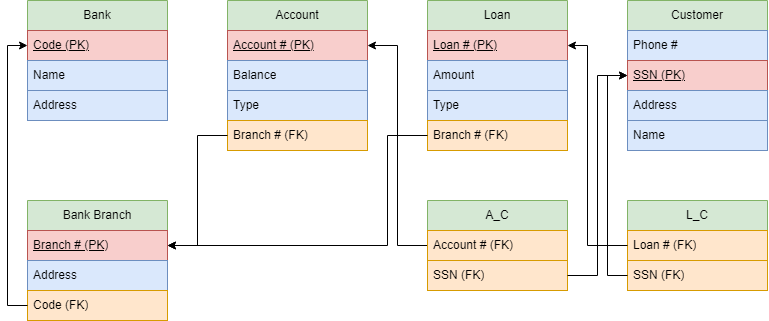

The diagram above was exported from draw.io. Its source (the exported page's mxGraphModel, read from the mxfile embedded in the PNG):
<mxGraphModel dx="1221" dy="851" grid="1" gridSize="10" guides="1" tooltips="1" connect="1" arrows="1" fold="1" page="1" pageScale="1" pageWidth="850" pageHeight="1100" math="0" shadow="0">
  <root>
    <mxCell id="0" />
    <mxCell id="1" parent="0" />
    <mxCell id="eNK3wneZ4ixRMjyd4hfh-1" value="Bank" style="swimlane;fontStyle=0;childLayout=stackLayout;horizontal=1;startSize=30;horizontalStack=0;resizeParent=1;resizeParentMax=0;resizeLast=0;collapsible=1;marginBottom=0;whiteSpace=wrap;html=1;fillColor=#d5e8d4;strokeColor=#82b366;" vertex="1" parent="1">
      <mxGeometry x="40" y="40" width="140" height="120" as="geometry" />
    </mxCell>
    <mxCell id="eNK3wneZ4ixRMjyd4hfh-2" value="&lt;u&gt;Code (PK)&lt;/u&gt;" style="text;strokeColor=#b85450;fillColor=#f8cecc;align=left;verticalAlign=middle;spacingLeft=4;spacingRight=4;overflow=hidden;points=[[0,0.5],[1,0.5]];portConstraint=eastwest;rotatable=0;whiteSpace=wrap;html=1;" vertex="1" parent="eNK3wneZ4ixRMjyd4hfh-1">
      <mxGeometry y="30" width="140" height="30" as="geometry" />
    </mxCell>
    <mxCell id="eNK3wneZ4ixRMjyd4hfh-3" value="Name" style="text;strokeColor=#6c8ebf;fillColor=#dae8fc;align=left;verticalAlign=middle;spacingLeft=4;spacingRight=4;overflow=hidden;points=[[0,0.5],[1,0.5]];portConstraint=eastwest;rotatable=0;whiteSpace=wrap;html=1;" vertex="1" parent="eNK3wneZ4ixRMjyd4hfh-1">
      <mxGeometry y="60" width="140" height="30" as="geometry" />
    </mxCell>
    <mxCell id="eNK3wneZ4ixRMjyd4hfh-4" value="Address" style="text;strokeColor=#6c8ebf;fillColor=#dae8fc;align=left;verticalAlign=middle;spacingLeft=4;spacingRight=4;overflow=hidden;points=[[0,0.5],[1,0.5]];portConstraint=eastwest;rotatable=0;whiteSpace=wrap;html=1;" vertex="1" parent="eNK3wneZ4ixRMjyd4hfh-1">
      <mxGeometry y="90" width="140" height="30" as="geometry" />
    </mxCell>
    <mxCell id="eNK3wneZ4ixRMjyd4hfh-5" value="Account" style="swimlane;fontStyle=0;childLayout=stackLayout;horizontal=1;startSize=30;horizontalStack=0;resizeParent=1;resizeParentMax=0;resizeLast=0;collapsible=1;marginBottom=0;whiteSpace=wrap;html=1;fillColor=#d5e8d4;strokeColor=#82b366;" vertex="1" parent="1">
      <mxGeometry x="240" y="40" width="140" height="150" as="geometry" />
    </mxCell>
    <mxCell id="eNK3wneZ4ixRMjyd4hfh-6" value="&lt;u&gt;Account # (PK)&lt;/u&gt;" style="text;strokeColor=#b85450;fillColor=#f8cecc;align=left;verticalAlign=middle;spacingLeft=4;spacingRight=4;overflow=hidden;points=[[0,0.5],[1,0.5]];portConstraint=eastwest;rotatable=0;whiteSpace=wrap;html=1;" vertex="1" parent="eNK3wneZ4ixRMjyd4hfh-5">
      <mxGeometry y="30" width="140" height="30" as="geometry" />
    </mxCell>
    <mxCell id="eNK3wneZ4ixRMjyd4hfh-7" value="Balance" style="text;strokeColor=#6c8ebf;fillColor=#dae8fc;align=left;verticalAlign=middle;spacingLeft=4;spacingRight=4;overflow=hidden;points=[[0,0.5],[1,0.5]];portConstraint=eastwest;rotatable=0;whiteSpace=wrap;html=1;" vertex="1" parent="eNK3wneZ4ixRMjyd4hfh-5">
      <mxGeometry y="60" width="140" height="30" as="geometry" />
    </mxCell>
    <mxCell id="eNK3wneZ4ixRMjyd4hfh-8" value="Type" style="text;strokeColor=#6c8ebf;fillColor=#dae8fc;align=left;verticalAlign=middle;spacingLeft=4;spacingRight=4;overflow=hidden;points=[[0,0.5],[1,0.5]];portConstraint=eastwest;rotatable=0;whiteSpace=wrap;html=1;" vertex="1" parent="eNK3wneZ4ixRMjyd4hfh-5">
      <mxGeometry y="90" width="140" height="30" as="geometry" />
    </mxCell>
    <mxCell id="eNK3wneZ4ixRMjyd4hfh-28" value="Branch # (FK)" style="text;strokeColor=#d79b00;fillColor=#ffe6cc;align=left;verticalAlign=middle;spacingLeft=4;spacingRight=4;overflow=hidden;points=[[0,0.5],[1,0.5]];portConstraint=eastwest;rotatable=0;whiteSpace=wrap;html=1;" vertex="1" parent="eNK3wneZ4ixRMjyd4hfh-5">
      <mxGeometry y="120" width="140" height="30" as="geometry" />
    </mxCell>
    <mxCell id="eNK3wneZ4ixRMjyd4hfh-9" value="Loan" style="swimlane;fontStyle=0;childLayout=stackLayout;horizontal=1;startSize=30;horizontalStack=0;resizeParent=1;resizeParentMax=0;resizeLast=0;collapsible=1;marginBottom=0;whiteSpace=wrap;html=1;fillColor=#d5e8d4;strokeColor=#82b366;" vertex="1" parent="1">
      <mxGeometry x="440" y="40" width="140" height="150" as="geometry" />
    </mxCell>
    <mxCell id="eNK3wneZ4ixRMjyd4hfh-10" value="&lt;u&gt;Loan # (PK)&lt;/u&gt;" style="text;strokeColor=#b85450;fillColor=#f8cecc;align=left;verticalAlign=middle;spacingLeft=4;spacingRight=4;overflow=hidden;points=[[0,0.5],[1,0.5]];portConstraint=eastwest;rotatable=0;whiteSpace=wrap;html=1;" vertex="1" parent="eNK3wneZ4ixRMjyd4hfh-9">
      <mxGeometry y="30" width="140" height="30" as="geometry" />
    </mxCell>
    <mxCell id="eNK3wneZ4ixRMjyd4hfh-11" value="Amount" style="text;strokeColor=#6c8ebf;fillColor=#dae8fc;align=left;verticalAlign=middle;spacingLeft=4;spacingRight=4;overflow=hidden;points=[[0,0.5],[1,0.5]];portConstraint=eastwest;rotatable=0;whiteSpace=wrap;html=1;" vertex="1" parent="eNK3wneZ4ixRMjyd4hfh-9">
      <mxGeometry y="60" width="140" height="30" as="geometry" />
    </mxCell>
    <mxCell id="eNK3wneZ4ixRMjyd4hfh-12" value="Type" style="text;strokeColor=#6c8ebf;fillColor=#dae8fc;align=left;verticalAlign=middle;spacingLeft=4;spacingRight=4;overflow=hidden;points=[[0,0.5],[1,0.5]];portConstraint=eastwest;rotatable=0;whiteSpace=wrap;html=1;" vertex="1" parent="eNK3wneZ4ixRMjyd4hfh-9">
      <mxGeometry y="90" width="140" height="30" as="geometry" />
    </mxCell>
    <mxCell id="eNK3wneZ4ixRMjyd4hfh-36" value="Branch # (FK)" style="text;strokeColor=#d79b00;fillColor=#ffe6cc;align=left;verticalAlign=middle;spacingLeft=4;spacingRight=4;overflow=hidden;points=[[0,0.5],[1,0.5]];portConstraint=eastwest;rotatable=0;whiteSpace=wrap;html=1;" vertex="1" parent="eNK3wneZ4ixRMjyd4hfh-9">
      <mxGeometry y="120" width="140" height="30" as="geometry" />
    </mxCell>
    <mxCell id="eNK3wneZ4ixRMjyd4hfh-13" value="Customer" style="swimlane;fontStyle=0;childLayout=stackLayout;horizontal=1;startSize=30;horizontalStack=0;resizeParent=1;resizeParentMax=0;resizeLast=0;collapsible=1;marginBottom=0;whiteSpace=wrap;html=1;fillColor=#d5e8d4;strokeColor=#82b366;" vertex="1" parent="1">
      <mxGeometry x="640" y="40" width="140" height="150" as="geometry">
        <mxRectangle x="640" y="40" width="90" height="30" as="alternateBounds" />
      </mxGeometry>
    </mxCell>
    <mxCell id="eNK3wneZ4ixRMjyd4hfh-14" value="Phone #" style="text;strokeColor=#6c8ebf;fillColor=#dae8fc;align=left;verticalAlign=middle;spacingLeft=4;spacingRight=4;overflow=hidden;points=[[0,0.5],[1,0.5]];portConstraint=eastwest;rotatable=0;whiteSpace=wrap;html=1;" vertex="1" parent="eNK3wneZ4ixRMjyd4hfh-13">
      <mxGeometry y="30" width="140" height="30" as="geometry" />
    </mxCell>
    <mxCell id="eNK3wneZ4ixRMjyd4hfh-15" value="&lt;u&gt;SSN (PK)&lt;/u&gt;" style="text;strokeColor=#b85450;fillColor=#f8cecc;align=left;verticalAlign=middle;spacingLeft=4;spacingRight=4;overflow=hidden;points=[[0,0.5],[1,0.5]];portConstraint=eastwest;rotatable=0;whiteSpace=wrap;html=1;" vertex="1" parent="eNK3wneZ4ixRMjyd4hfh-13">
      <mxGeometry y="60" width="140" height="30" as="geometry" />
    </mxCell>
    <mxCell id="eNK3wneZ4ixRMjyd4hfh-16" value="Address" style="text;strokeColor=#6c8ebf;fillColor=#dae8fc;align=left;verticalAlign=middle;spacingLeft=4;spacingRight=4;overflow=hidden;points=[[0,0.5],[1,0.5]];portConstraint=eastwest;rotatable=0;whiteSpace=wrap;html=1;" vertex="1" parent="eNK3wneZ4ixRMjyd4hfh-13">
      <mxGeometry y="90" width="140" height="30" as="geometry" />
    </mxCell>
    <mxCell id="eNK3wneZ4ixRMjyd4hfh-17" value="Name" style="text;strokeColor=#6c8ebf;fillColor=#dae8fc;align=left;verticalAlign=middle;spacingLeft=4;spacingRight=4;overflow=hidden;points=[[0,0.5],[1,0.5]];portConstraint=eastwest;rotatable=0;whiteSpace=wrap;html=1;" vertex="1" parent="eNK3wneZ4ixRMjyd4hfh-13">
      <mxGeometry y="120" width="140" height="30" as="geometry" />
    </mxCell>
    <mxCell id="eNK3wneZ4ixRMjyd4hfh-18" value="Bank Branch" style="swimlane;fontStyle=0;childLayout=stackLayout;horizontal=1;startSize=30;horizontalStack=0;resizeParent=1;resizeParentMax=0;resizeLast=0;collapsible=1;marginBottom=0;whiteSpace=wrap;html=1;swimlaneFillColor=none;swimlaneLine=1;perimeterSpacing=0;fillColor=#d5e8d4;strokeColor=#82b366;" vertex="1" parent="1">
      <mxGeometry x="40" y="240" width="140" height="120" as="geometry" />
    </mxCell>
    <mxCell id="eNK3wneZ4ixRMjyd4hfh-20" value="&lt;u&gt;Branch # (PK)&lt;/u&gt;" style="text;strokeColor=#b85450;fillColor=#f8cecc;align=left;verticalAlign=middle;spacingLeft=4;spacingRight=4;overflow=hidden;points=[[0,0.5],[1,0.5]];portConstraint=eastwest;rotatable=0;whiteSpace=wrap;html=1;" vertex="1" parent="eNK3wneZ4ixRMjyd4hfh-18">
      <mxGeometry y="30" width="140" height="30" as="geometry" />
    </mxCell>
    <mxCell id="eNK3wneZ4ixRMjyd4hfh-23" value="Address" style="text;strokeColor=#6c8ebf;fillColor=#dae8fc;align=left;verticalAlign=middle;spacingLeft=4;spacingRight=4;overflow=hidden;points=[[0,0.5],[1,0.5]];portConstraint=eastwest;rotatable=0;whiteSpace=wrap;html=1;" vertex="1" parent="eNK3wneZ4ixRMjyd4hfh-18">
      <mxGeometry y="60" width="140" height="30" as="geometry" />
    </mxCell>
    <mxCell id="eNK3wneZ4ixRMjyd4hfh-19" value="&lt;span&gt;Code (FK)&lt;/span&gt;" style="text;strokeColor=#d79b00;fillColor=#ffe6cc;align=left;verticalAlign=middle;spacingLeft=4;spacingRight=4;overflow=hidden;points=[[0,0.5],[1,0.5]];portConstraint=eastwest;rotatable=0;whiteSpace=wrap;html=1;fontStyle=0" vertex="1" parent="eNK3wneZ4ixRMjyd4hfh-18">
      <mxGeometry y="90" width="140" height="30" as="geometry" />
    </mxCell>
    <mxCell id="eNK3wneZ4ixRMjyd4hfh-22" style="edgeStyle=orthogonalEdgeStyle;rounded=0;orthogonalLoop=1;jettySize=auto;html=1;exitX=0;exitY=0.5;exitDx=0;exitDy=0;entryX=0;entryY=0.5;entryDx=0;entryDy=0;" edge="1" parent="1" source="eNK3wneZ4ixRMjyd4hfh-19" target="eNK3wneZ4ixRMjyd4hfh-2">
      <mxGeometry relative="1" as="geometry" />
    </mxCell>
    <mxCell id="eNK3wneZ4ixRMjyd4hfh-29" style="edgeStyle=orthogonalEdgeStyle;rounded=0;orthogonalLoop=1;jettySize=auto;html=1;exitX=0;exitY=0.5;exitDx=0;exitDy=0;entryX=1;entryY=0.5;entryDx=0;entryDy=0;" edge="1" parent="1" source="eNK3wneZ4ixRMjyd4hfh-28" target="eNK3wneZ4ixRMjyd4hfh-20">
      <mxGeometry relative="1" as="geometry" />
    </mxCell>
    <mxCell id="eNK3wneZ4ixRMjyd4hfh-34" style="edgeStyle=orthogonalEdgeStyle;rounded=0;orthogonalLoop=1;jettySize=auto;html=1;exitX=0;exitY=0.5;exitDx=0;exitDy=0;entryX=1;entryY=0.5;entryDx=0;entryDy=0;" edge="1" parent="1" source="eNK3wneZ4ixRMjyd4hfh-30" target="eNK3wneZ4ixRMjyd4hfh-6">
      <mxGeometry relative="1" as="geometry" />
    </mxCell>
    <mxCell id="eNK3wneZ4ixRMjyd4hfh-30" value="A_C" style="swimlane;fontStyle=0;childLayout=stackLayout;horizontal=1;startSize=30;horizontalStack=0;resizeParent=1;resizeParentMax=0;resizeLast=0;collapsible=1;marginBottom=0;whiteSpace=wrap;html=1;sketch=0;fillColor=#d5e8d4;strokeColor=#82b366;" vertex="1" parent="1">
      <mxGeometry x="440" y="240" width="140" height="90" as="geometry" />
    </mxCell>
    <mxCell id="eNK3wneZ4ixRMjyd4hfh-31" value="Account # (FK)" style="text;strokeColor=#d79b00;fillColor=#ffe6cc;align=left;verticalAlign=middle;spacingLeft=4;spacingRight=4;overflow=hidden;points=[[0,0.5],[1,0.5]];portConstraint=eastwest;rotatable=0;whiteSpace=wrap;html=1;" vertex="1" parent="eNK3wneZ4ixRMjyd4hfh-30">
      <mxGeometry y="30" width="140" height="30" as="geometry" />
    </mxCell>
    <mxCell id="eNK3wneZ4ixRMjyd4hfh-32" value="SSN (FK)" style="text;strokeColor=#d79b00;fillColor=#ffe6cc;align=left;verticalAlign=middle;spacingLeft=4;spacingRight=4;overflow=hidden;points=[[0,0.5],[1,0.5]];portConstraint=eastwest;rotatable=0;whiteSpace=wrap;html=1;" vertex="1" parent="eNK3wneZ4ixRMjyd4hfh-30">
      <mxGeometry y="60" width="140" height="30" as="geometry" />
    </mxCell>
    <mxCell id="eNK3wneZ4ixRMjyd4hfh-35" style="edgeStyle=orthogonalEdgeStyle;rounded=0;orthogonalLoop=1;jettySize=auto;html=1;exitX=1;exitY=0.5;exitDx=0;exitDy=0;entryX=0;entryY=0.5;entryDx=0;entryDy=0;" edge="1" parent="1" source="eNK3wneZ4ixRMjyd4hfh-32" target="eNK3wneZ4ixRMjyd4hfh-15">
      <mxGeometry relative="1" as="geometry" />
    </mxCell>
    <mxCell id="eNK3wneZ4ixRMjyd4hfh-37" style="edgeStyle=orthogonalEdgeStyle;rounded=0;orthogonalLoop=1;jettySize=auto;html=1;exitX=0;exitY=0.5;exitDx=0;exitDy=0;entryX=1;entryY=0.5;entryDx=0;entryDy=0;" edge="1" parent="1" source="eNK3wneZ4ixRMjyd4hfh-36" target="eNK3wneZ4ixRMjyd4hfh-20">
      <mxGeometry relative="1" as="geometry">
        <Array as="points">
          <mxPoint x="400" y="175" />
          <mxPoint x="400" y="285" />
        </Array>
      </mxGeometry>
    </mxCell>
    <mxCell id="eNK3wneZ4ixRMjyd4hfh-42" value="L_C" style="swimlane;fontStyle=0;childLayout=stackLayout;horizontal=1;startSize=30;horizontalStack=0;resizeParent=1;resizeParentMax=0;resizeLast=0;collapsible=1;marginBottom=0;whiteSpace=wrap;html=1;sketch=0;fillColor=#d5e8d4;strokeColor=#82b366;" vertex="1" parent="1">
      <mxGeometry x="640" y="240" width="140" height="90" as="geometry" />
    </mxCell>
    <mxCell id="eNK3wneZ4ixRMjyd4hfh-43" value="Loan # (FK)" style="text;strokeColor=#d79b00;fillColor=#ffe6cc;align=left;verticalAlign=middle;spacingLeft=4;spacingRight=4;overflow=hidden;points=[[0,0.5],[1,0.5]];portConstraint=eastwest;rotatable=0;whiteSpace=wrap;html=1;" vertex="1" parent="eNK3wneZ4ixRMjyd4hfh-42">
      <mxGeometry y="30" width="140" height="30" as="geometry" />
    </mxCell>
    <mxCell id="eNK3wneZ4ixRMjyd4hfh-44" value="SSN (FK)" style="text;strokeColor=#d79b00;fillColor=#ffe6cc;align=left;verticalAlign=middle;spacingLeft=4;spacingRight=4;overflow=hidden;points=[[0,0.5],[1,0.5]];portConstraint=eastwest;rotatable=0;whiteSpace=wrap;html=1;" vertex="1" parent="eNK3wneZ4ixRMjyd4hfh-42">
      <mxGeometry y="60" width="140" height="30" as="geometry" />
    </mxCell>
    <mxCell id="eNK3wneZ4ixRMjyd4hfh-45" style="edgeStyle=orthogonalEdgeStyle;rounded=0;orthogonalLoop=1;jettySize=auto;html=1;exitX=0;exitY=0.5;exitDx=0;exitDy=0;entryX=0;entryY=0.5;entryDx=0;entryDy=0;" edge="1" parent="1" source="eNK3wneZ4ixRMjyd4hfh-44" target="eNK3wneZ4ixRMjyd4hfh-15">
      <mxGeometry relative="1" as="geometry" />
    </mxCell>
    <mxCell id="eNK3wneZ4ixRMjyd4hfh-46" style="edgeStyle=orthogonalEdgeStyle;rounded=0;orthogonalLoop=1;jettySize=auto;html=1;exitX=0;exitY=0.5;exitDx=0;exitDy=0;entryX=1;entryY=0.5;entryDx=0;entryDy=0;" edge="1" parent="1" source="eNK3wneZ4ixRMjyd4hfh-43" target="eNK3wneZ4ixRMjyd4hfh-10">
      <mxGeometry relative="1" as="geometry">
        <Array as="points">
          <mxPoint x="600" y="285" />
          <mxPoint x="600" y="85" />
        </Array>
      </mxGeometry>
    </mxCell>
  </root>
</mxGraphModel>